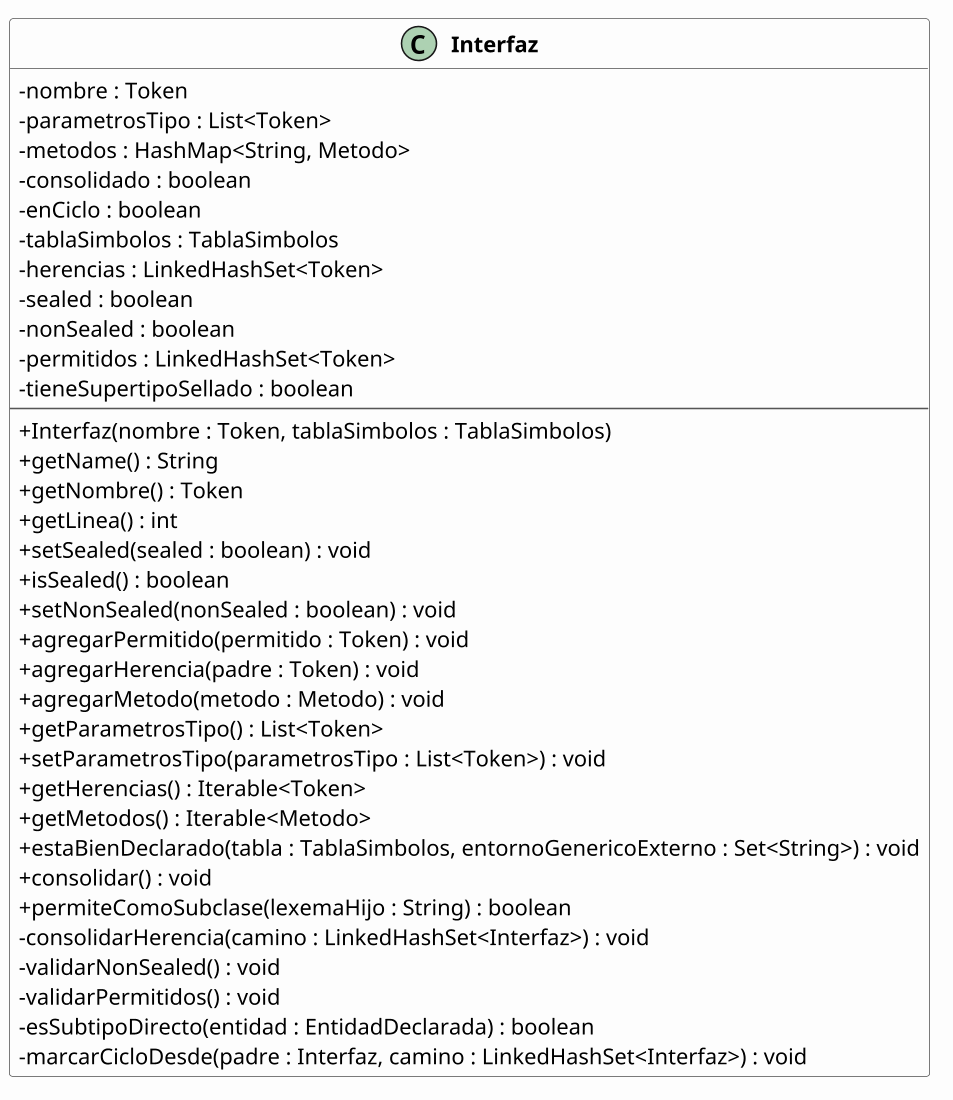

The diagram above was rendered by PlantUML. Its source (embedded in the PNG):
@startuml Interfaz
!pragma layout smetana
skinparam classAttributeIconSize 0
skinparam linetype polyline
skinparam nodesep 110
skinparam ranksep 130
skinparam shadowing false
skinparam defaultFontName Arial
skinparam classFontStyle bold
skinparam ArrowThickness 1.2
skinparam ArrowFontSize 13
skinparam ArrowFontStyle bold
skinparam class {
  BackgroundColor #FDFDFD
  BorderColor #555555
  ArrowColor #333333
}
skinparam class<<interface>> {
  BackgroundColor #E8F1FB
}
skinparam class<<final>> {
  BackgroundColor #F4F4F4
}
skinparam package {
  BackgroundColor #FFFFFF
  BorderColor #999999
}
hide empty members
skinparam dpi 150

class Interfaz {
- nombre : Token
- parametrosTipo : List<Token>
- metodos : HashMap<String, Metodo>
- consolidado : boolean
- enCiclo : boolean
- tablaSimbolos : TablaSimbolos
- herencias : LinkedHashSet<Token>
- sealed : boolean
- nonSealed : boolean
- permitidos : LinkedHashSet<Token>
- tieneSupertipoSellado : boolean
--
+ Interfaz(nombre : Token, tablaSimbolos : TablaSimbolos)
+ getName() : String
+ getNombre() : Token
+ getLinea() : int
+ setSealed(sealed : boolean) : void
+ isSealed() : boolean
+ setNonSealed(nonSealed : boolean) : void
+ agregarPermitido(permitido : Token) : void
+ agregarHerencia(padre : Token) : void
+ agregarMetodo(metodo : Metodo) : void
+ getParametrosTipo() : List<Token>
+ setParametrosTipo(parametrosTipo : List<Token>) : void
+ getHerencias() : Iterable<Token>
+ getMetodos() : Iterable<Metodo>
+ estaBienDeclarado(tabla : TablaSimbolos, entornoGenericoExterno : Set<String>) : void
+ consolidar() : void
+ permiteComoSubclase(lexemaHijo : String) : boolean
- consolidarHerencia(camino : LinkedHashSet<Interfaz>) : void
- validarNonSealed() : void
- validarPermitidos() : void
- esSubtipoDirecto(entidad : EntidadDeclarada) : boolean
- marcarCicloDesde(padre : Interfaz, camino : LinkedHashSet<Interfaz>) : void
}
@enduml